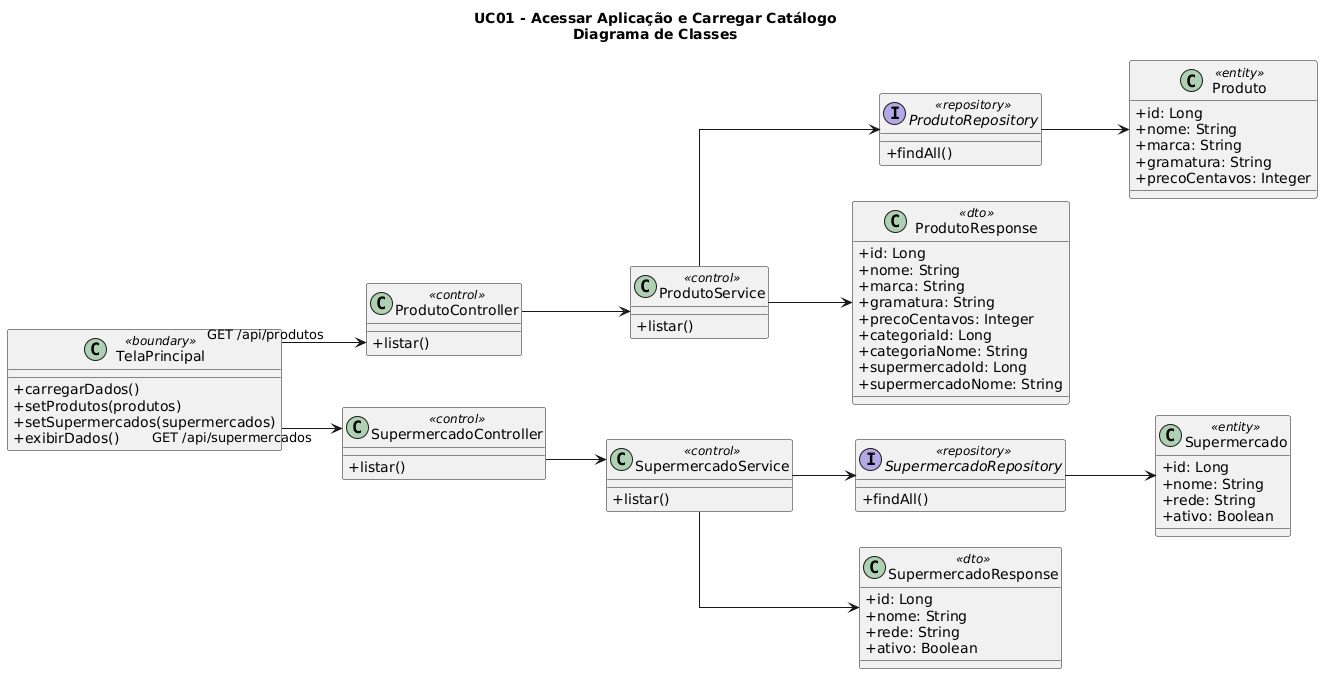

The diagram above was rendered by PlantUML. Its source (embedded in the PNG):
@startuml
title UC01 - Acessar Aplicação e Carregar Catálogo\nDiagrama de Classes

left to right direction
skinparam linetype ortho
skinparam classAttributeIconSize 0

class TelaPrincipal <<boundary>> {
  +carregarDados()
  +setProdutos(produtos)
  +setSupermercados(supermercados)
  +exibirDados()
}

class ProdutoController <<control>> {
  +listar()
}

class ProdutoService <<control>> {
  +listar()
}

interface ProdutoRepository <<repository>> {
  +findAll()
}

class Produto <<entity>> {
  +id: Long
  +nome: String
  +marca: String
  +gramatura: String
  +precoCentavos: Integer
}

class ProdutoResponse <<dto>> {
  +id: Long
  +nome: String
  +marca: String
  +gramatura: String
  +precoCentavos: Integer
  +categoriaId: Long
  +categoriaNome: String
  +supermercadoId: Long
  +supermercadoNome: String
}

class SupermercadoController <<control>> {
  +listar()
}

class SupermercadoService <<control>> {
  +listar()
}

interface SupermercadoRepository <<repository>> {
  +findAll()
}

class Supermercado <<entity>> {
  +id: Long
  +nome: String
  +rede: String
  +ativo: Boolean
}

class SupermercadoResponse <<dto>> {
  +id: Long
  +nome: String
  +rede: String
  +ativo: Boolean
}

TelaPrincipal --> ProdutoController : GET /api/produtos
ProdutoController --> ProdutoService
ProdutoService --> ProdutoRepository
ProdutoRepository --> Produto
ProdutoService --> ProdutoResponse

TelaPrincipal --> SupermercadoController : GET /api/supermercados
SupermercadoController --> SupermercadoService
SupermercadoService --> SupermercadoRepository
SupermercadoRepository --> Supermercado
SupermercadoService --> SupermercadoResponse
@enduml